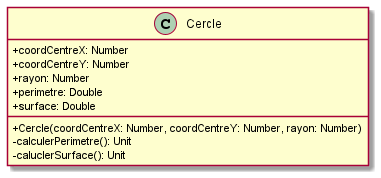

The diagram above was rendered by PlantUML. Its source (embedded in the PNG):
@startuml
skinparam classAttributeIconSize 0
class Cercle{
+coordCentreX: Number
+coordCentreY: Number
+rayon: Number
+perimetre: Double
+surface: Double
+Cercle(coordCentreX: Number, coordCentreY: Number, rayon: Number)
-calculerPerimetre(): Unit
-caluclerSurface(): Unit
}
@enduml